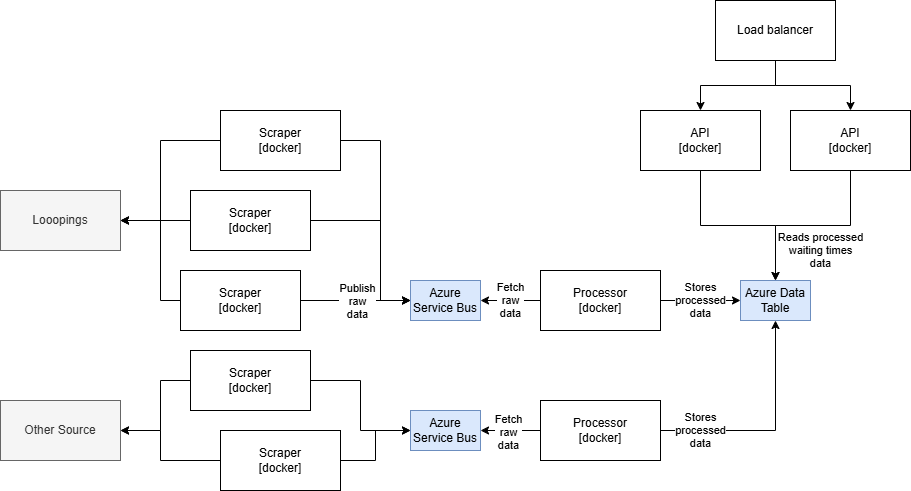

The diagram above was exported from draw.io. Its source (the exported page's mxGraphModel, read from the mxfile embedded in the PNG):
<mxGraphModel dx="1910" dy="1960" grid="1" gridSize="10" guides="1" tooltips="1" connect="1" arrows="1" fold="1" page="1" pageScale="1" pageWidth="827" pageHeight="1169" math="0" shadow="0">
  <root>
    <mxCell id="0" />
    <mxCell id="1" parent="0" />
    <mxCell id="e811CD-kVdlNk8FhSfKc-19" value="Reads processed&lt;div&gt;waiting times&lt;/div&gt;&lt;div&gt;data&lt;/div&gt;" style="edgeStyle=orthogonalEdgeStyle;rounded=0;orthogonalLoop=1;jettySize=auto;html=1;" parent="1" source="e811CD-kVdlNk8FhSfKc-3" target="e811CD-kVdlNk8FhSfKc-17" edge="1">
      <mxGeometry x="-0.0811" y="25" relative="1" as="geometry">
        <mxPoint as="offset" />
      </mxGeometry>
    </mxCell>
    <mxCell id="e811CD-kVdlNk8FhSfKc-11" style="edgeStyle=orthogonalEdgeStyle;rounded=0;orthogonalLoop=1;jettySize=auto;html=1;entryX=0;entryY=0.5;entryDx=0;entryDy=0;" parent="1" source="e811CD-kVdlNk8FhSfKc-1" target="e811CD-kVdlNk8FhSfKc-10" edge="1">
      <mxGeometry relative="1" as="geometry" />
    </mxCell>
    <mxCell id="e811CD-kVdlNk8FhSfKc-12" value="Publish&lt;div&gt;raw&lt;/div&gt;&lt;div&gt;data&lt;/div&gt;" style="edgeLabel;html=1;align=center;verticalAlign=middle;resizable=0;points=[];" parent="e811CD-kVdlNk8FhSfKc-11" vertex="1" connectable="0">
      <mxGeometry x="-0.3219" y="-1" relative="1" as="geometry">
        <mxPoint x="19" as="offset" />
      </mxGeometry>
    </mxCell>
    <mxCell id="7_be1yMwDwS5NmoDM4J4-21" style="edgeStyle=orthogonalEdgeStyle;rounded=0;orthogonalLoop=1;jettySize=auto;html=1;entryX=1;entryY=0.5;entryDx=0;entryDy=0;" edge="1" parent="1" source="e811CD-kVdlNk8FhSfKc-1" target="7_be1yMwDwS5NmoDM4J4-16">
      <mxGeometry relative="1" as="geometry">
        <Array as="points">
          <mxPoint x="40" y="270" />
          <mxPoint x="40" y="190" />
        </Array>
      </mxGeometry>
    </mxCell>
    <mxCell id="e811CD-kVdlNk8FhSfKc-1" value="Scraper&lt;div&gt;[docker]&lt;/div&gt;" style="rounded=0;whiteSpace=wrap;html=1;" parent="1" vertex="1">
      <mxGeometry x="60" y="240" width="120" height="60" as="geometry" />
    </mxCell>
    <mxCell id="e811CD-kVdlNk8FhSfKc-13" value="Fetch&lt;div&gt;raw&lt;/div&gt;&lt;div&gt;data&lt;/div&gt;" style="edgeStyle=orthogonalEdgeStyle;rounded=0;orthogonalLoop=1;jettySize=auto;html=1;" parent="1" source="e811CD-kVdlNk8FhSfKc-2" target="e811CD-kVdlNk8FhSfKc-10" edge="1">
      <mxGeometry relative="1" as="geometry" />
    </mxCell>
    <mxCell id="e811CD-kVdlNk8FhSfKc-18" value="Stores&lt;div&gt;processed&lt;/div&gt;&lt;div&gt;data&lt;/div&gt;" style="edgeStyle=orthogonalEdgeStyle;rounded=0;orthogonalLoop=1;jettySize=auto;html=1;" parent="1" source="e811CD-kVdlNk8FhSfKc-2" target="e811CD-kVdlNk8FhSfKc-17" edge="1">
      <mxGeometry relative="1" as="geometry" />
    </mxCell>
    <mxCell id="e811CD-kVdlNk8FhSfKc-2" value="&lt;div&gt;Processor&lt;/div&gt;&lt;div&gt;[docker]&lt;/div&gt;" style="rounded=0;whiteSpace=wrap;html=1;" parent="1" vertex="1">
      <mxGeometry x="420" y="240" width="120" height="60" as="geometry" />
    </mxCell>
    <mxCell id="e811CD-kVdlNk8FhSfKc-3" value="&lt;div&gt;API&lt;/div&gt;&lt;div&gt;[docker]&lt;/div&gt;" style="rounded=0;whiteSpace=wrap;html=1;" parent="1" vertex="1">
      <mxGeometry x="670" y="80" width="120" height="60" as="geometry" />
    </mxCell>
    <mxCell id="e811CD-kVdlNk8FhSfKc-10" value="Azure Service Bus" style="rounded=0;whiteSpace=wrap;html=1;fillColor=#dae8fc;strokeColor=#6c8ebf;" parent="1" vertex="1">
      <mxGeometry x="290" y="250" width="70" height="40" as="geometry" />
    </mxCell>
    <mxCell id="e811CD-kVdlNk8FhSfKc-17" value="Azure Data Table" style="rounded=0;whiteSpace=wrap;html=1;fillColor=#dae8fc;strokeColor=#6c8ebf;" parent="1" vertex="1">
      <mxGeometry x="620" y="250" width="70" height="40" as="geometry" />
    </mxCell>
    <mxCell id="7_be1yMwDwS5NmoDM4J4-6" style="edgeStyle=orthogonalEdgeStyle;rounded=0;orthogonalLoop=1;jettySize=auto;html=1;entryX=0;entryY=0.5;entryDx=0;entryDy=0;" edge="1" parent="1" source="7_be1yMwDwS5NmoDM4J4-2" target="e811CD-kVdlNk8FhSfKc-10">
      <mxGeometry relative="1" as="geometry">
        <Array as="points">
          <mxPoint x="260" y="190" />
          <mxPoint x="260" y="270" />
        </Array>
      </mxGeometry>
    </mxCell>
    <mxCell id="7_be1yMwDwS5NmoDM4J4-20" style="edgeStyle=orthogonalEdgeStyle;rounded=0;orthogonalLoop=1;jettySize=auto;html=1;" edge="1" parent="1" source="7_be1yMwDwS5NmoDM4J4-2" target="7_be1yMwDwS5NmoDM4J4-16">
      <mxGeometry relative="1" as="geometry" />
    </mxCell>
    <mxCell id="7_be1yMwDwS5NmoDM4J4-2" value="Scraper&lt;div&gt;[docker]&lt;/div&gt;" style="rounded=0;whiteSpace=wrap;html=1;" vertex="1" parent="1">
      <mxGeometry x="70" y="160" width="120" height="60" as="geometry" />
    </mxCell>
    <mxCell id="7_be1yMwDwS5NmoDM4J4-18" style="edgeStyle=orthogonalEdgeStyle;rounded=0;orthogonalLoop=1;jettySize=auto;html=1;" edge="1" parent="1" source="7_be1yMwDwS5NmoDM4J4-3" target="7_be1yMwDwS5NmoDM4J4-17">
      <mxGeometry relative="1" as="geometry">
        <Array as="points">
          <mxPoint x="40" y="350" />
          <mxPoint x="40" y="400" />
        </Array>
      </mxGeometry>
    </mxCell>
    <mxCell id="7_be1yMwDwS5NmoDM4J4-26" style="edgeStyle=orthogonalEdgeStyle;rounded=0;orthogonalLoop=1;jettySize=auto;html=1;" edge="1" parent="1" source="7_be1yMwDwS5NmoDM4J4-3" target="7_be1yMwDwS5NmoDM4J4-25">
      <mxGeometry relative="1" as="geometry" />
    </mxCell>
    <mxCell id="7_be1yMwDwS5NmoDM4J4-3" value="Scraper&lt;div&gt;[docker]&lt;/div&gt;" style="rounded=0;whiteSpace=wrap;html=1;" vertex="1" parent="1">
      <mxGeometry x="70" y="320" width="120" height="60" as="geometry" />
    </mxCell>
    <mxCell id="7_be1yMwDwS5NmoDM4J4-19" style="edgeStyle=orthogonalEdgeStyle;rounded=0;orthogonalLoop=1;jettySize=auto;html=1;" edge="1" parent="1" source="7_be1yMwDwS5NmoDM4J4-4" target="7_be1yMwDwS5NmoDM4J4-17">
      <mxGeometry relative="1" as="geometry">
        <Array as="points">
          <mxPoint x="40" y="430" />
          <mxPoint x="40" y="400" />
        </Array>
      </mxGeometry>
    </mxCell>
    <mxCell id="7_be1yMwDwS5NmoDM4J4-27" style="edgeStyle=orthogonalEdgeStyle;rounded=0;orthogonalLoop=1;jettySize=auto;html=1;" edge="1" parent="1" source="7_be1yMwDwS5NmoDM4J4-4" target="7_be1yMwDwS5NmoDM4J4-25">
      <mxGeometry relative="1" as="geometry" />
    </mxCell>
    <mxCell id="7_be1yMwDwS5NmoDM4J4-4" value="Scraper&lt;div&gt;[docker]&lt;/div&gt;" style="rounded=0;whiteSpace=wrap;html=1;" vertex="1" parent="1">
      <mxGeometry x="100" y="400" width="120" height="60" as="geometry" />
    </mxCell>
    <mxCell id="7_be1yMwDwS5NmoDM4J4-7" style="edgeStyle=orthogonalEdgeStyle;rounded=0;orthogonalLoop=1;jettySize=auto;html=1;entryX=0;entryY=0.5;entryDx=0;entryDy=0;" edge="1" parent="1" source="7_be1yMwDwS5NmoDM4J4-5" target="e811CD-kVdlNk8FhSfKc-10">
      <mxGeometry relative="1" as="geometry">
        <Array as="points">
          <mxPoint x="260" y="110" />
          <mxPoint x="260" y="270" />
        </Array>
      </mxGeometry>
    </mxCell>
    <mxCell id="7_be1yMwDwS5NmoDM4J4-22" style="edgeStyle=orthogonalEdgeStyle;rounded=0;orthogonalLoop=1;jettySize=auto;html=1;entryX=1;entryY=0.5;entryDx=0;entryDy=0;" edge="1" parent="1" source="7_be1yMwDwS5NmoDM4J4-5" target="7_be1yMwDwS5NmoDM4J4-16">
      <mxGeometry relative="1" as="geometry">
        <Array as="points">
          <mxPoint x="40" y="110" />
          <mxPoint x="40" y="190" />
        </Array>
      </mxGeometry>
    </mxCell>
    <mxCell id="7_be1yMwDwS5NmoDM4J4-5" value="Scraper&lt;div&gt;[docker]&lt;/div&gt;" style="rounded=0;whiteSpace=wrap;html=1;" vertex="1" parent="1">
      <mxGeometry x="100" y="80" width="120" height="60" as="geometry" />
    </mxCell>
    <mxCell id="7_be1yMwDwS5NmoDM4J4-11" style="edgeStyle=orthogonalEdgeStyle;rounded=0;orthogonalLoop=1;jettySize=auto;html=1;" edge="1" parent="1" source="7_be1yMwDwS5NmoDM4J4-10" target="e811CD-kVdlNk8FhSfKc-17">
      <mxGeometry relative="1" as="geometry" />
    </mxCell>
    <mxCell id="7_be1yMwDwS5NmoDM4J4-10" value="&lt;div&gt;API&lt;/div&gt;&lt;div&gt;[docker]&lt;/div&gt;" style="rounded=0;whiteSpace=wrap;html=1;" vertex="1" parent="1">
      <mxGeometry x="520" y="80" width="120" height="60" as="geometry" />
    </mxCell>
    <mxCell id="7_be1yMwDwS5NmoDM4J4-13" style="edgeStyle=orthogonalEdgeStyle;rounded=0;orthogonalLoop=1;jettySize=auto;html=1;" edge="1" parent="1" source="7_be1yMwDwS5NmoDM4J4-12" target="7_be1yMwDwS5NmoDM4J4-10">
      <mxGeometry relative="1" as="geometry" />
    </mxCell>
    <mxCell id="7_be1yMwDwS5NmoDM4J4-14" style="edgeStyle=orthogonalEdgeStyle;rounded=0;orthogonalLoop=1;jettySize=auto;html=1;" edge="1" parent="1" source="7_be1yMwDwS5NmoDM4J4-12" target="e811CD-kVdlNk8FhSfKc-3">
      <mxGeometry relative="1" as="geometry" />
    </mxCell>
    <mxCell id="7_be1yMwDwS5NmoDM4J4-12" value="&lt;div&gt;Load balancer&lt;/div&gt;" style="rounded=0;whiteSpace=wrap;html=1;" vertex="1" parent="1">
      <mxGeometry x="595" y="-30" width="120" height="60" as="geometry" />
    </mxCell>
    <mxCell id="7_be1yMwDwS5NmoDM4J4-16" value="Looopings" style="rounded=0;whiteSpace=wrap;html=1;fillColor=#f5f5f5;fontColor=#333333;strokeColor=#666666;" vertex="1" parent="1">
      <mxGeometry x="-120" y="160" width="120" height="60" as="geometry" />
    </mxCell>
    <mxCell id="7_be1yMwDwS5NmoDM4J4-17" value="Other Source" style="rounded=0;whiteSpace=wrap;html=1;fillColor=#f5f5f5;fontColor=#333333;strokeColor=#666666;" vertex="1" parent="1">
      <mxGeometry x="-120" y="370" width="120" height="60" as="geometry" />
    </mxCell>
    <mxCell id="7_be1yMwDwS5NmoDM4J4-29" style="edgeStyle=orthogonalEdgeStyle;rounded=0;orthogonalLoop=1;jettySize=auto;html=1;entryX=0.5;entryY=1;entryDx=0;entryDy=0;" edge="1" parent="1" source="7_be1yMwDwS5NmoDM4J4-24" target="e811CD-kVdlNk8FhSfKc-17">
      <mxGeometry relative="1" as="geometry" />
    </mxCell>
    <mxCell id="7_be1yMwDwS5NmoDM4J4-32" value="Stores&lt;div&gt;processed&lt;div&gt;data&lt;/div&gt;&lt;/div&gt;" style="edgeLabel;html=1;align=center;verticalAlign=middle;resizable=0;points=[];" vertex="1" connectable="0" parent="7_be1yMwDwS5NmoDM4J4-29">
      <mxGeometry x="-0.6889" y="1" relative="1" as="geometry">
        <mxPoint x="5" y="1" as="offset" />
      </mxGeometry>
    </mxCell>
    <mxCell id="7_be1yMwDwS5NmoDM4J4-30" value="" style="edgeStyle=orthogonalEdgeStyle;rounded=0;orthogonalLoop=1;jettySize=auto;html=1;" edge="1" parent="1" source="7_be1yMwDwS5NmoDM4J4-24" target="7_be1yMwDwS5NmoDM4J4-25">
      <mxGeometry relative="1" as="geometry" />
    </mxCell>
    <mxCell id="7_be1yMwDwS5NmoDM4J4-33" value="Fetch&lt;div&gt;raw&lt;/div&gt;&lt;div&gt;data&lt;/div&gt;" style="edgeLabel;html=1;align=center;verticalAlign=middle;resizable=0;points=[];" vertex="1" connectable="0" parent="7_be1yMwDwS5NmoDM4J4-30">
      <mxGeometry x="0.1667" y="-3" relative="1" as="geometry">
        <mxPoint x="3" y="5" as="offset" />
      </mxGeometry>
    </mxCell>
    <mxCell id="7_be1yMwDwS5NmoDM4J4-24" value="&lt;div&gt;Processor&lt;/div&gt;&lt;div&gt;[docker]&lt;/div&gt;" style="rounded=0;whiteSpace=wrap;html=1;" vertex="1" parent="1">
      <mxGeometry x="420" y="370" width="120" height="60" as="geometry" />
    </mxCell>
    <mxCell id="7_be1yMwDwS5NmoDM4J4-25" value="Azure Service Bus" style="rounded=0;whiteSpace=wrap;html=1;fillColor=#dae8fc;strokeColor=#6c8ebf;" vertex="1" parent="1">
      <mxGeometry x="290" y="380" width="70" height="40" as="geometry" />
    </mxCell>
  </root>
</mxGraphModel>